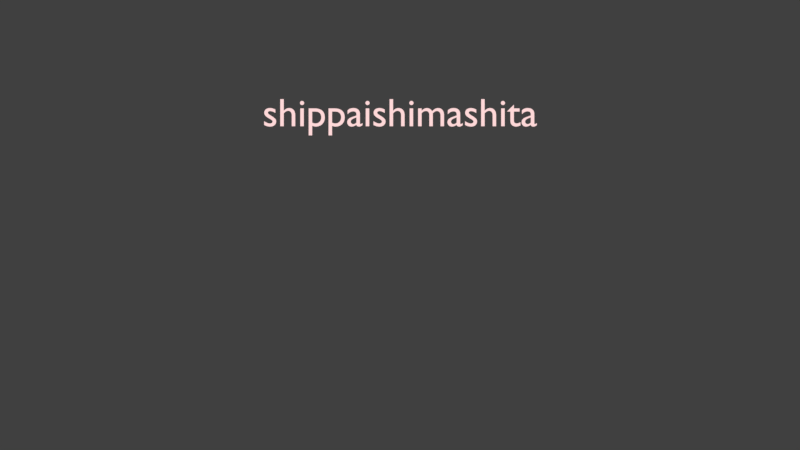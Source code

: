 # Source: rendermarker.background.blend  (saved by Blender 2.78.0; exported with 4.5.12 LTS)
import bpy
from mathutils import Matrix  # noqa: F401  (used for matrix-valued properties, if any)

bpy.ops.wm.read_factory_settings(use_empty=True)
scene = bpy.context.scene
scene.name = 'BG'

# ---- collections
col_collection_1 = bpy.data.collections.new('Collection 1'); scene.collection.children.link(col_collection_1)

# ---- materials (node trees are filled in below, after node groups)
mat_mod_red = bpy.data.materials.new('mod_red')
mat_mod_red.alpha_threshold = 0.0
mat_mod_red.roughness = 0.5

# ---- material node trees
mat_mod_red.use_nodes = True; mat_mod_red.node_tree.nodes.clear()
_N = mat_mod_red.node_tree.nodes; _L = mat_mod_red.node_tree.links
n0 = _N.new('ShaderNodeOutputMaterial'); n0.name = 'Material Output'; n0.location = (300, 300)
n1 = _N.new('ShaderNodeEmission'); n1.name = 'Emission'; n1.location = (10, 300)
n1.inputs[0].default_value = (1.0, 0.6921, 0.6921, 1.0)
_L.new(n1.outputs[0], n0.inputs[0])
n0.is_active_output = True

# ---- world
world_world_014 = bpy.data.worlds.new('World.014'); scene.world = world_world_014
world_world_014.color = (0.05088, 0.05088, 0.05088)
world_world_014.use_sun_shadow = False
world_world_014.sun_shadow_jitter_overblur = 0.0
world_world_014.cycles.sampling_method = 'MANUAL'

# ---- cameras
cam_camera_057 = bpy.data.cameras.new('Camera.057')
cam_camera_057.type = 'ORTHO'
cam_camera_057.clip_end = 100.0
cam_camera_057.lens = 35.0
cam_camera_057.sensor_width = 32.0
cam_camera_057.sensor_height = 18.0
cam_camera_057.ortho_scale = 4.2
cam_camera_057.dof.focus_distance = 0.0

# ---- curves / text
txt_text_290 = bpy.data.curves.new('Text.290', 'FONT')
txt_text_290.dimensions = '2D'
txt_text_290.body = 'shippaishimashita'
txt_text_290.materials.append(mat_mod_red)
txt_text_290.use_path_clamp = True
txt_text_290.bevel_resolution = 0
txt_text_290.align_x = 'CENTER'
txt_text_290.size = 0.4

# ---- objects
ob_text_103 = bpy.data.objects.new('Text.103', txt_text_290)
ob_cam_continue_004 = bpy.data.objects.new('cam.continue.004', cam_camera_057)

# ---- transforms, parenting, visibility, modifiers, constraints
ob_text_103.location = (0.0, 0.5185, 0.0)
ob_text_103.scale = (0.5219, 0.5219, 0.5219)
ob_text_103.lineart.crease_threshold = 0.0
ob_cam_continue_004.location = (0.0, 0.0, 5.0)
ob_cam_continue_004.lock_rotations_4d = False
ob_cam_continue_004.empty_display_type = 'ARROWS'
ob_cam_continue_004.color = (0.0, 0.0, 0.0, 0.0)
ob_cam_continue_004.display_type = 'WIRE'
ob_cam_continue_004.lineart.crease_threshold = 0.0

# ---- collection membership
col_collection_1.objects.link(ob_text_103)
col_collection_1.objects.link(ob_cam_continue_004)

# ---- scene / render settings (as saved in the file)
scene.camera = ob_cam_continue_004
scene.frame_start = 1; scene.frame_end = 1; scene.frame_set(1)
scene.render.engine = 'CYCLES'
scene.render.image_settings.compression = 0
scene.render.resolution_x = 2732
scene.render.resolution_y = 1536
scene.render.fps = 30
scene.render.dither_intensity = 0.0
scene.render.film_transparent = True
scene.cycles.use_denoising = False
scene.cycles.samples = 20
scene.cycles.sampling_pattern = 'TABULATED_SOBOL'
scene.cycles.light_sampling_threshold = 0.0
scene.cycles.use_adaptive_sampling = False
scene.cycles.use_light_tree = False
scene.cycles.blur_glossy = 0.0
scene.cycles.max_bounces = 6
scene.cycles.diffuse_bounces = 6
scene.cycles.glossy_bounces = 6
scene.cycles.transmission_bounces = 6
scene.cycles.volume_bounces = 6
scene.cycles.transparent_max_bounces = 6
scene.cycles.sample_clamp_indirect = 0.0
scene.view_settings.view_transform = 'Standard'
bpy.context.view_layer.update()
